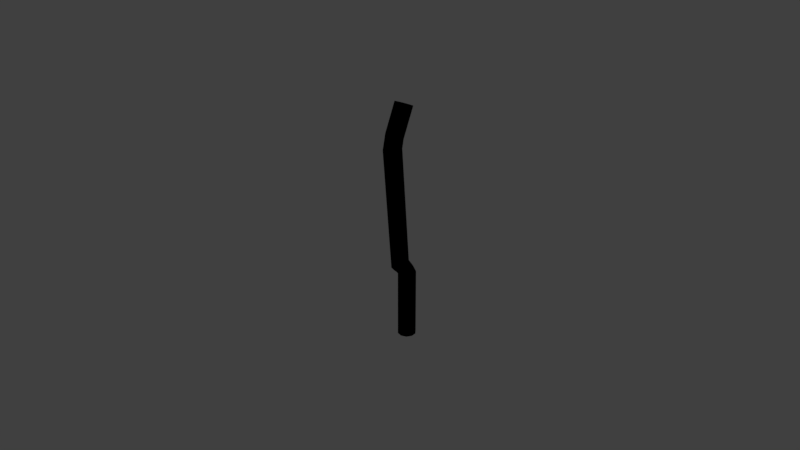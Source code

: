 # Source: car_piece2.blend  (saved by Blender 2.79.0; exported with 4.5.12 LTS)
import bpy
from mathutils import Matrix  # noqa: F401  (used for matrix-valued properties, if any)

bpy.ops.wm.read_factory_settings(use_empty=True)
scene = bpy.context.scene
scene.name = 'Scene'

# ---- collections
col_collection_1 = bpy.data.collections.new('Collection 1'); scene.collection.children.link(col_collection_1)

# ---- materials (node trees are filled in below, after node groups)
mat_material_001 = bpy.data.materials.new('Material.001')
mat_material_001.alpha_threshold = 0.0
mat_material_001.use_transparent_shadow = False
mat_material_001.diffuse_color = (0.0, 0.0, 0.0, 1.0)
mat_material_001.roughness = 0.5
mat_material_001.specular_intensity = 0.0

# ---- material node trees

# ---- world
world_world = bpy.data.worlds.new('World'); scene.world = world_world
world_world.color = (0.05088, 0.05088, 0.05088)
world_world.use_sun_shadow = False
world_world.sun_shadow_jitter_overblur = 0.0
world_world.cycles.sampling_method = 'MANUAL'

# ---- meshes
me_cylinder = bpy.data.meshes.new('Cylinder')
me_cylinder.from_pydata([(0.0, 1.562, -0.6451), (0.0, 0.919, 0.7662), (0.5878, 1.371, -0.6451), (0.5878, 0.7435, 0.7702), (0.9511, 0.8707, -0.6451), (0.9511, 0.284, 0.7807), (0.9511, 0.2526, -0.6451), (0.9511, -0.284, 0.7937), (0.5878, -0.2474, -0.6451), (0.5878, -0.7435, 0.8043), (-8.742e-08, -0.4383, -0.6451), (-8.742e-08, -0.919, 0.8083), (-0.5878, -0.2474, -0.6451), (-0.5878, -0.7435, 0.8043), (-0.9511, 0.2526, -0.6451), (-0.9511, -0.284, 0.7937), (-0.9511, 0.8707, -0.6451), (-0.9511, 0.284, 0.7807), (-0.5878, 1.371, -0.6451), (-0.5878, 0.7435, 0.7702), (0.0, 1.562, -0.2451), (0.0, 0.3227, -0.1408), (0.0, -0.7569, 0.5549), (0.0, -0.5684, 0.6001), (0.5878, -0.7377, 0.6048), (0.5878, -0.9479, 0.5549), (0.5878, 0.1503, -0.1452), (0.5878, 1.371, -0.2451), (0.9511, -1.181, 0.6172), (0.9511, -1.448, 0.5549), (0.9511, -0.3009, -0.1567), (0.9511, 0.8707, -0.2451), (0.9511, -1.729, 0.6325), (0.9511, -2.066, 0.5549), (0.9511, -0.8587, -0.1709), (0.9511, 0.2526, -0.2451), (0.5878, -2.172, 0.6449), (0.5878, -2.566, 0.5549), (0.5878, -1.31, -0.1824), (0.5878, -0.2474, -0.2451), (-8.742e-08, -2.341, 0.6496), (-8.742e-08, -2.757, 0.5549), (-8.742e-08, -1.482, -0.1868), (-8.742e-08, -0.4383, -0.2451), (-0.5878, -2.172, 0.6449), (-0.5878, -2.566, 0.5549), (-0.5878, -1.31, -0.1824), (-0.5878, -0.2474, -0.2451), (-0.9511, -1.729, 0.6325), (-0.9511, -2.066, 0.5549), (-0.9511, -0.8587, -0.1709), (-0.9511, 0.2526, -0.2451), (-0.9511, -1.181, 0.6172), (-0.9511, -1.448, 0.5549), (-0.9511, -0.3009, -0.1567), (-0.9511, 0.8707, -0.2451), (-0.5878, -0.7377, 0.6048), (-0.5878, -0.9479, 0.5549), (-0.5878, 0.1503, -0.1452), (-0.5878, 1.371, -0.2451), (0.0, 1.021, -0.1929), (0.5878, 0.8396, -0.1951), (0.9511, 0.3639, -0.2009), (0.9511, -0.224, -0.208), (0.5878, -0.6996, -0.2138), (-8.742e-08, -0.8812, -0.216), (-0.5878, -0.6996, -0.2138), (-0.9511, -0.224, -0.208), (-0.9511, 0.3639, -0.2009), (-0.5878, 0.8396, -0.1951)], [], [(23, 1, 3, 24), (24, 3, 5, 28), (28, 5, 7, 32), (32, 7, 9, 36), (36, 9, 11, 40), (40, 11, 13, 44), (44, 13, 15, 48), (48, 15, 17, 52), (3, 1, 19, 17, 15, 13, 11, 9, 7, 5), (52, 17, 19, 56), (56, 19, 1, 23), (0, 2, 4, 6, 8, 10, 12, 14, 16, 18), (18, 59, 20, 0), (69, 58, 21, 60), (58, 57, 22, 21), (57, 56, 23, 22), (16, 55, 59, 18), (68, 54, 58, 69), (54, 53, 57, 58), (53, 52, 56, 57), (14, 51, 55, 16), (67, 50, 54, 68), (50, 49, 53, 54), (49, 48, 52, 53), (12, 47, 51, 14), (66, 46, 50, 67), (46, 45, 49, 50), (45, 44, 48, 49), (10, 43, 47, 12), (65, 42, 46, 66), (42, 41, 45, 46), (41, 40, 44, 45), (8, 39, 43, 10), (64, 38, 42, 65), (38, 37, 41, 42), (37, 36, 40, 41), (6, 35, 39, 8), (63, 34, 38, 64), (34, 33, 37, 38), (33, 32, 36, 37), (4, 31, 35, 6), (62, 30, 34, 63), (30, 29, 33, 34), (29, 28, 32, 33), (2, 27, 31, 4), (61, 26, 30, 62), (26, 25, 29, 30), (25, 24, 28, 29), (0, 20, 27, 2), (60, 21, 26, 61), (21, 22, 25, 26), (22, 23, 24, 25), (20, 60, 61, 27), (27, 61, 62, 31), (31, 62, 63, 35), (35, 63, 64, 39), (39, 64, 65, 43), (43, 65, 66, 47), (47, 66, 67, 51), (51, 67, 68, 55), (55, 68, 69, 59), (59, 69, 60, 20)])
_uv = me_cylinder.uv_layers.new(name='UVMap')
_uv.uv.foreach_set('vector', [0.0, 0.0, 1.0, 0.0, 1.0, 1.0, 0.0, 1.0, 0.0, 0.0, 1.0, 0.0, 1.0, 1.0, 0.0, 1.0, 0.0, 0.0, 1.0, 0.0, 1.0, 1.0, 0.0, 1.0, 0.0, 0.0, 1.0, 0.0, 1.0, 1.0, 0.0, 1.0, 0.0, 0.0, 1.0, 0.0, 1.0, 1.0, 0.0, 1.0, 0.0, 0.0, 1.0, 0.0, 1.0, 1.0, 0.0, 1.0, 0.0, 0.0, 1.0, 0.0, 1.0, 1.0, 0.0, 1.0, 0.0, 0.0, 1.0, 0.0, 1.0, 1.0, 0.0, 1.0, 0.5, 1.0, 0.7939, 0.9045, 0.9755, 0.6545, 0.9755, 0.3455, 0.7939, 0.09549, 0.5, 0.0, 0.2061, 0.09549, 0.02447, 0.3455, 0.02447, 0.6545, 0.2061, 0.9045, 0.0, 0.0, 1.0, 0.0, 1.0, 1.0, 0.0, 1.0, 0.0, 0.0, 1.0, 0.0, 1.0, 1.0, 0.0, 1.0, 0.5, 1.0, 0.7939, 0.9045, 0.9755, 0.6545, 0.9755, 0.3455, 0.7939, 0.09549, 0.5, 0.0, 0.2061, 0.09549, 0.02447, 0.3455, 0.02447, 0.6545, 0.2061, 0.9045, 0.0, 0.0, 1.0, 0.0, 1.0, 1.0, 0.0, 1.0, 0.0, 0.0, 1.0, 0.0, 1.0, 1.0, 0.0, 1.0, 0.0, 0.0, 1.0, 0.0, 1.0, 1.0, 0.0, 1.0, 0.0, 0.0, 1.0, 0.0, 1.0, 1.0, 0.0, 1.0, 0.0, 0.0, 1.0, 0.0, 1.0, 1.0, 0.0, 1.0, 0.0, 0.0, 1.0, 0.0, 1.0, 1.0, 0.0, 1.0, 0.0, 0.0, 1.0, 0.0, 1.0, 1.0, 0.0, 1.0, 0.0, 0.0, 1.0, 0.0, 1.0, 1.0, 0.0, 1.0, 0.0, 0.0, 1.0, 0.0, 1.0, 1.0, 0.0, 1.0, 0.0, 0.0, 1.0, 0.0, 1.0, 1.0, 0.0, 1.0, 0.0, 0.0, 1.0, 0.0, 1.0, 1.0, 0.0, 1.0, 0.0, 0.0, 1.0, 0.0, 1.0, 1.0, 0.0, 1.0, 0.0, 0.0, 1.0, 0.0, 1.0, 1.0, 0.0, 1.0, 0.0, 0.0, 1.0, 0.0, 1.0, 1.0, 0.0, 1.0, 0.0, 0.0, 1.0, 0.0, 1.0, 1.0, 0.0, 1.0, 0.0, 0.0, 1.0, 0.0, 1.0, 1.0, 0.0, 1.0, 0.0, 0.0, 1.0, 0.0, 1.0, 1.0, 0.0, 1.0, 0.0, 0.0, 1.0, 0.0, 1.0, 1.0, 0.0, 1.0, 0.0, 0.0, 1.0, 0.0, 1.0, 1.0, 0.0, 1.0, 0.0, 0.0, 1.0, 0.0, 1.0, 1.0, 0.0, 1.0, 0.0, 0.0, 1.0, 0.0, 1.0, 1.0, 0.0, 1.0, 0.0, 0.0, 1.0, 0.0, 1.0, 1.0, 0.0, 1.0, 0.0, 0.0, 1.0, 0.0, 1.0, 1.0, 0.0, 1.0, 0.0, 0.0, 1.0, 0.0, 1.0, 1.0, 0.0, 1.0, 0.0, 0.0, 1.0, 0.0, 1.0, 1.0, 0.0, 1.0, 0.0, 0.0, 1.0, 0.0, 1.0, 1.0, 0.0, 1.0, 0.0, 0.0, 1.0, 0.0, 1.0, 1.0, 0.0, 1.0, 0.0, 0.0, 1.0, 0.0, 1.0, 1.0, 0.0, 1.0, 0.0, 0.0, 1.0, 0.0, 1.0, 1.0, 0.0, 1.0, 0.0, 0.0, 1.0, 0.0, 1.0, 1.0, 0.0, 1.0, 0.0, 0.0, 1.0, 0.0, 1.0, 1.0, 0.0, 1.0, 0.0, 0.0, 1.0, 0.0, 1.0, 1.0, 0.0, 1.0, 0.0, 0.0, 1.0, 0.0, 1.0, 1.0, 0.0, 1.0, 0.0, 0.0, 1.0, 0.0, 1.0, 1.0, 0.0, 1.0, 0.0, 0.0, 1.0, 0.0, 1.0, 1.0, 0.0, 1.0, 0.0, 0.0, 1.0, 0.0, 1.0, 1.0, 0.0, 1.0, 0.0, 0.0, 1.0, 0.0, 1.0, 1.0, 0.0, 1.0, 0.0, 0.0, 1.0, 0.0, 1.0, 1.0, 0.0, 1.0, 0.0, 0.0, 1.0, 0.0, 1.0, 1.0, 0.0, 1.0, 0.0, 0.0, 1.0, 0.0, 1.0, 1.0, 0.0, 1.0, 0.0, 0.0, 1.0, 0.0, 1.0, 1.0, 0.0, 1.0, 0.0, 0.0, 1.0, 0.0, 1.0, 1.0, 0.0, 1.0, 0.0, 0.0, 1.0, 0.0, 1.0, 1.0, 0.0, 1.0, 0.0, 0.0, 1.0, 0.0, 1.0, 1.0, 0.0, 1.0, 0.0, 0.0, 1.0, 0.0, 1.0, 1.0, 0.0, 1.0, 0.0, 0.0, 1.0, 0.0, 1.0, 1.0, 0.0, 1.0, 0.0, 0.0, 1.0, 0.0, 1.0, 1.0, 0.0, 1.0, 0.0, 0.0, 1.0, 0.0, 1.0, 1.0, 0.0, 1.0, 0.0, 0.0, 1.0, 0.0, 1.0, 1.0, 0.0, 1.0, 0.0, 0.0, 1.0, 0.0, 1.0, 1.0, 0.0, 1.0])
me_cylinder.materials.append(mat_material_001)
me_cylinder.use_remesh_preserve_volume = False
me_cylinder.use_remesh_preserve_attributes = False
me_cylinder.use_mirror_vertex_groups = False
me_cylinder.update()

# ---- objects
ob_cylinder = bpy.data.objects.new('Cylinder', me_cylinder)

# ---- transforms, parenting, visibility, modifiers, constraints
ob_cylinder.location = (0.0, 0.0, 0.0)
ob_cylinder.scale = (0.002831, 0.002831, 0.05294)
ob_cylinder.lineart.crease_threshold = 0.0

# ---- collection membership
col_collection_1.objects.link(ob_cylinder)

# ---- scene / render settings (as saved in the file)
scene.frame_start = 1; scene.frame_end = 250; scene.frame_set(1)
scene.render.engine = 'BLENDER_EEVEE_NEXT'
scene.render.resolution_percentage = 50
scene.render.dither_intensity = 0.0
scene.cycles.use_denoising = False
scene.cycles.samples = 128
scene.cycles.sampling_pattern = 'TABULATED_SOBOL'
scene.cycles.use_adaptive_sampling = False
scene.cycles.use_light_tree = False
scene.cycles.blur_glossy = 0.0
scene.cycles.sample_clamp_indirect = 0.0
scene.view_settings.view_transform = 'Standard'
bpy.context.view_layer.update()

# ---- added for rendering (the .blend has no active camera and no usable light): camera, sun
cam_auto = bpy.data.cameras.new('AutoCamera')
cam_auto.lens = 50.0
cam_auto.sensor_width = 36.0
cam_auto.clip_end = 1000.0
ob_auto_camera = bpy.data.objects.new('AutoCamera', cam_auto)
scene.collection.objects.link(ob_auto_camera)
ob_auto_camera.location = (0.185045, -0.223746, 0.152357)
ob_auto_camera.rotation_euler = (1.09748, -7.21219e-08, 0.694738)
scene.camera = ob_auto_camera
light_auto_sun = bpy.data.lights.new('AutoSun', 'SUN')
light_auto_sun.energy = 3.0
light_auto_sun.angle = 0.0523599
ob_auto_sun = bpy.data.objects.new('AutoSun', light_auto_sun)
scene.collection.objects.link(ob_auto_sun)
ob_auto_sun.rotation_euler = (0.872665, 0.174533, 0.523599)
bpy.context.view_layer.update()
